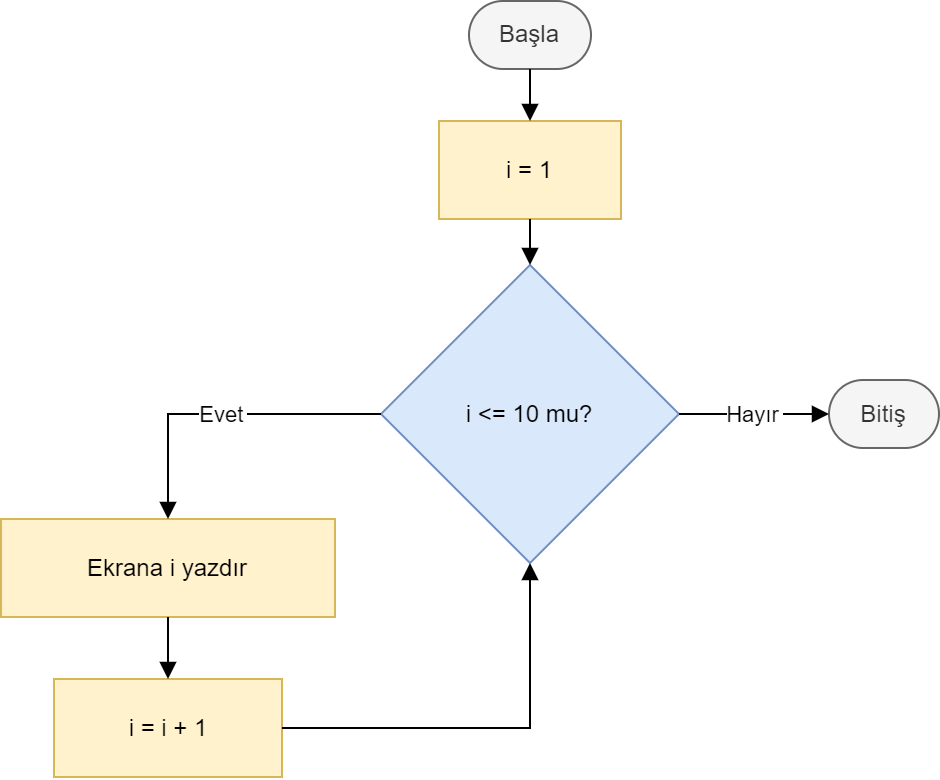

The diagram above was exported from draw.io. Its source (the exported page's mxGraphModel, read from the mxfile embedded in the PNG):
<mxGraphModel dx="989" dy="610" grid="1" gridSize="10" guides="1" tooltips="1" connect="1" arrows="1" fold="1" page="1" pageScale="1" pageWidth="827" pageHeight="1169" math="0" shadow="0">
  <root>
    <mxCell id="0" />
    <mxCell id="1" parent="0" />
    <mxCell id="8DYSLZyfHmcGsCRrmhFV-18" value="Başla" style="rounded=1;whiteSpace=wrap;arcSize=50;strokeWidth=1;fillColor=#f5f5f5;fontColor=#333333;strokeColor=#666666;" vertex="1" parent="1">
      <mxGeometry x="234" y="20" width="61" height="34" as="geometry" />
    </mxCell>
    <mxCell id="8DYSLZyfHmcGsCRrmhFV-19" value="i = 1" style="whiteSpace=wrap;strokeWidth=1;fillColor=#fff2cc;strokeColor=#d6b656;" vertex="1" parent="1">
      <mxGeometry x="219" y="80" width="91" height="49" as="geometry" />
    </mxCell>
    <mxCell id="8DYSLZyfHmcGsCRrmhFV-20" value="i &lt;= 10 mu?" style="rhombus;strokeWidth=1;whiteSpace=wrap;fillColor=#dae8fc;strokeColor=#6c8ebf;" vertex="1" parent="1">
      <mxGeometry x="190" y="152" width="149" height="149" as="geometry" />
    </mxCell>
    <mxCell id="8DYSLZyfHmcGsCRrmhFV-21" value="Ekrana i yazdır" style="whiteSpace=wrap;strokeWidth=1;fillColor=#fff2cc;strokeColor=#d6b656;" vertex="1" parent="1">
      <mxGeometry y="279" width="167" height="49" as="geometry" />
    </mxCell>
    <mxCell id="8DYSLZyfHmcGsCRrmhFV-22" value="i = i + 1" style="whiteSpace=wrap;strokeWidth=1;fillColor=#fff2cc;strokeColor=#d6b656;" vertex="1" parent="1">
      <mxGeometry x="26.5" y="359" width="114" height="49" as="geometry" />
    </mxCell>
    <mxCell id="8DYSLZyfHmcGsCRrmhFV-23" value="Bitiş" style="rounded=1;whiteSpace=wrap;arcSize=50;strokeWidth=1;fillColor=#f5f5f5;fontColor=#333333;strokeColor=#666666;" vertex="1" parent="1">
      <mxGeometry x="414" y="209.5" width="55" height="34" as="geometry" />
    </mxCell>
    <mxCell id="8DYSLZyfHmcGsCRrmhFV-24" value="" style="curved=1;startArrow=none;endArrow=block;exitX=0.5;exitY=1;entryX=0.5;entryY=0;rounded=0;strokeWidth=1;" edge="1" parent="1" source="8DYSLZyfHmcGsCRrmhFV-18" target="8DYSLZyfHmcGsCRrmhFV-19">
      <mxGeometry relative="1" as="geometry">
        <Array as="points" />
      </mxGeometry>
    </mxCell>
    <mxCell id="8DYSLZyfHmcGsCRrmhFV-25" value="" style="curved=1;startArrow=none;endArrow=block;exitX=0.5;exitY=1;entryX=0.5;entryY=0;rounded=0;strokeWidth=1;" edge="1" parent="1" source="8DYSLZyfHmcGsCRrmhFV-19" target="8DYSLZyfHmcGsCRrmhFV-20">
      <mxGeometry relative="1" as="geometry">
        <Array as="points" />
      </mxGeometry>
    </mxCell>
    <mxCell id="8DYSLZyfHmcGsCRrmhFV-26" value="Evet" style="startArrow=none;endArrow=block;exitX=0;exitY=0.5;entryX=0.5;entryY=0.01;rounded=0;edgeStyle=orthogonalEdgeStyle;exitDx=0;exitDy=0;strokeWidth=1;" edge="1" parent="1" source="8DYSLZyfHmcGsCRrmhFV-20" target="8DYSLZyfHmcGsCRrmhFV-21">
      <mxGeometry relative="1" as="geometry" />
    </mxCell>
    <mxCell id="8DYSLZyfHmcGsCRrmhFV-27" value="" style="startArrow=none;endArrow=block;exitX=0.5;exitY=1.01;entryX=0.5;entryY=0;rounded=0;edgeStyle=orthogonalEdgeStyle;entryDx=0;entryDy=0;strokeWidth=1;" edge="1" parent="1" source="8DYSLZyfHmcGsCRrmhFV-21" target="8DYSLZyfHmcGsCRrmhFV-22">
      <mxGeometry relative="1" as="geometry" />
    </mxCell>
    <mxCell id="8DYSLZyfHmcGsCRrmhFV-28" value="" style="startArrow=none;endArrow=block;exitX=1;exitY=0.5;entryX=0.5;entryY=1;rounded=0;edgeStyle=orthogonalEdgeStyle;exitDx=0;exitDy=0;entryDx=0;entryDy=0;strokeWidth=1;" edge="1" parent="1" source="8DYSLZyfHmcGsCRrmhFV-22" target="8DYSLZyfHmcGsCRrmhFV-20">
      <mxGeometry relative="1" as="geometry" />
    </mxCell>
    <mxCell id="8DYSLZyfHmcGsCRrmhFV-29" value="Hayır" style="startArrow=none;endArrow=block;exitX=1;exitY=0.5;entryX=0;entryY=0.5;rounded=0;exitDx=0;exitDy=0;edgeStyle=orthogonalEdgeStyle;entryDx=0;entryDy=0;strokeWidth=1;" edge="1" parent="1" source="8DYSLZyfHmcGsCRrmhFV-20" target="8DYSLZyfHmcGsCRrmhFV-23">
      <mxGeometry relative="1" as="geometry" />
    </mxCell>
  </root>
</mxGraphModel>